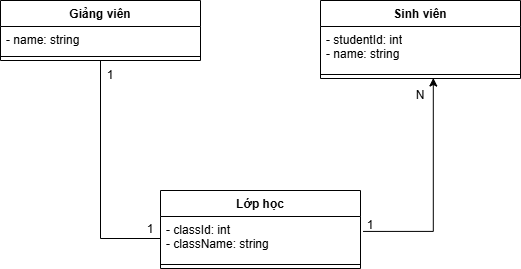

The diagram above was exported from draw.io. Its source (the exported page's mxGraphModel, read from the mxfile embedded in the PNG):
<mxGraphModel dx="719" dy="388" grid="1" gridSize="10" guides="1" tooltips="1" connect="1" arrows="1" fold="1" page="0" pageScale="1" pageWidth="827" pageHeight="1169" math="0" shadow="0">
  <root>
    <mxCell id="0" />
    <mxCell id="1" parent="0" />
    <mxCell id="YSPIFFpZNxWo6z7q-srS-1" value="Giảng viên" style="swimlane;fontStyle=1;align=center;verticalAlign=top;childLayout=stackLayout;horizontal=1;startSize=26;horizontalStack=0;resizeParent=1;resizeParentMax=0;resizeLast=0;collapsible=1;marginBottom=0;whiteSpace=wrap;html=1;" vertex="1" parent="1">
      <mxGeometry x="40" width="200" height="60" as="geometry" />
    </mxCell>
    <mxCell id="YSPIFFpZNxWo6z7q-srS-2" value="- name: string" style="text;strokeColor=none;fillColor=none;align=left;verticalAlign=top;spacingLeft=4;spacingRight=4;overflow=hidden;rotatable=0;points=[[0,0.5],[1,0.5]];portConstraint=eastwest;whiteSpace=wrap;html=1;" vertex="1" parent="YSPIFFpZNxWo6z7q-srS-1">
      <mxGeometry y="26" width="200" height="26" as="geometry" />
    </mxCell>
    <mxCell id="YSPIFFpZNxWo6z7q-srS-3" value="" style="line;strokeWidth=1;fillColor=none;align=left;verticalAlign=middle;spacingTop=-1;spacingLeft=3;spacingRight=3;rotatable=0;labelPosition=right;points=[];portConstraint=eastwest;strokeColor=inherit;" vertex="1" parent="YSPIFFpZNxWo6z7q-srS-1">
      <mxGeometry y="52" width="200" height="8" as="geometry" />
    </mxCell>
    <mxCell id="YSPIFFpZNxWo6z7q-srS-5" value="Sinh viên" style="swimlane;fontStyle=1;align=center;verticalAlign=top;childLayout=stackLayout;horizontal=1;startSize=26;horizontalStack=0;resizeParent=1;resizeParentMax=0;resizeLast=0;collapsible=1;marginBottom=0;whiteSpace=wrap;html=1;" vertex="1" parent="1">
      <mxGeometry x="360" width="200" height="78" as="geometry" />
    </mxCell>
    <mxCell id="YSPIFFpZNxWo6z7q-srS-6" value="- studentId: int&lt;div&gt;- name: string&lt;/div&gt;" style="text;strokeColor=none;fillColor=none;align=left;verticalAlign=top;spacingLeft=4;spacingRight=4;overflow=hidden;rotatable=0;points=[[0,0.5],[1,0.5]];portConstraint=eastwest;whiteSpace=wrap;html=1;" vertex="1" parent="YSPIFFpZNxWo6z7q-srS-5">
      <mxGeometry y="26" width="200" height="44" as="geometry" />
    </mxCell>
    <mxCell id="YSPIFFpZNxWo6z7q-srS-7" value="" style="line;strokeWidth=1;fillColor=none;align=left;verticalAlign=middle;spacingTop=-1;spacingLeft=3;spacingRight=3;rotatable=0;labelPosition=right;points=[];portConstraint=eastwest;strokeColor=inherit;" vertex="1" parent="YSPIFFpZNxWo6z7q-srS-5">
      <mxGeometry y="70" width="200" height="8" as="geometry" />
    </mxCell>
    <mxCell id="YSPIFFpZNxWo6z7q-srS-9" value="Lớp học" style="swimlane;fontStyle=1;align=center;verticalAlign=top;childLayout=stackLayout;horizontal=1;startSize=26;horizontalStack=0;resizeParent=1;resizeParentMax=0;resizeLast=0;collapsible=1;marginBottom=0;whiteSpace=wrap;html=1;" vertex="1" parent="1">
      <mxGeometry x="200" y="190" width="200" height="78" as="geometry" />
    </mxCell>
    <mxCell id="YSPIFFpZNxWo6z7q-srS-10" value="- classId: int&lt;div&gt;- className: string&lt;/div&gt;" style="text;strokeColor=none;fillColor=none;align=left;verticalAlign=top;spacingLeft=4;spacingRight=4;overflow=hidden;rotatable=0;points=[[0,0.5],[1,0.5]];portConstraint=eastwest;whiteSpace=wrap;html=1;" vertex="1" parent="YSPIFFpZNxWo6z7q-srS-9">
      <mxGeometry y="26" width="200" height="44" as="geometry" />
    </mxCell>
    <mxCell id="YSPIFFpZNxWo6z7q-srS-11" value="" style="line;strokeWidth=1;fillColor=none;align=left;verticalAlign=middle;spacingTop=-1;spacingLeft=3;spacingRight=3;rotatable=0;labelPosition=right;points=[];portConstraint=eastwest;strokeColor=inherit;" vertex="1" parent="YSPIFFpZNxWo6z7q-srS-9">
      <mxGeometry y="70" width="200" height="8" as="geometry" />
    </mxCell>
    <mxCell id="YSPIFFpZNxWo6z7q-srS-13" style="edgeStyle=orthogonalEdgeStyle;rounded=0;orthogonalLoop=1;jettySize=auto;html=1;entryX=0;entryY=0.5;entryDx=0;entryDy=0;exitX=0.5;exitY=1;exitDx=0;exitDy=0;endArrow=none;endFill=0;" edge="1" parent="1" source="YSPIFFpZNxWo6z7q-srS-1" target="YSPIFFpZNxWo6z7q-srS-10">
      <mxGeometry relative="1" as="geometry" />
    </mxCell>
    <mxCell id="YSPIFFpZNxWo6z7q-srS-15" value="1" style="text;html=1;whiteSpace=wrap;strokeColor=none;fillColor=none;align=center;verticalAlign=middle;rounded=0;" vertex="1" parent="1">
      <mxGeometry x="120" y="60" width="60" height="30" as="geometry" />
    </mxCell>
    <mxCell id="YSPIFFpZNxWo6z7q-srS-17" value="1" style="text;html=1;whiteSpace=wrap;strokeColor=none;fillColor=none;align=center;verticalAlign=middle;rounded=0;" vertex="1" parent="1">
      <mxGeometry x="160" y="214" width="60" height="30" as="geometry" />
    </mxCell>
    <mxCell id="YSPIFFpZNxWo6z7q-srS-18" style="edgeStyle=orthogonalEdgeStyle;rounded=0;orthogonalLoop=1;jettySize=auto;html=1;entryX=0.564;entryY=0.94;entryDx=0;entryDy=0;entryPerimeter=0;exitX=1.013;exitY=0.339;exitDx=0;exitDy=0;exitPerimeter=0;" edge="1" parent="1" source="YSPIFFpZNxWo6z7q-srS-10" target="YSPIFFpZNxWo6z7q-srS-7">
      <mxGeometry relative="1" as="geometry" />
    </mxCell>
    <mxCell id="YSPIFFpZNxWo6z7q-srS-19" value="1" style="text;html=1;whiteSpace=wrap;strokeColor=none;fillColor=none;align=center;verticalAlign=middle;rounded=0;" vertex="1" parent="1">
      <mxGeometry x="380" y="210" width="60" height="30" as="geometry" />
    </mxCell>
    <mxCell id="YSPIFFpZNxWo6z7q-srS-20" value="N" style="text;html=1;whiteSpace=wrap;strokeColor=none;fillColor=none;align=center;verticalAlign=middle;rounded=0;" vertex="1" parent="1">
      <mxGeometry x="430" y="80" width="60" height="30" as="geometry" />
    </mxCell>
  </root>
</mxGraphModel>